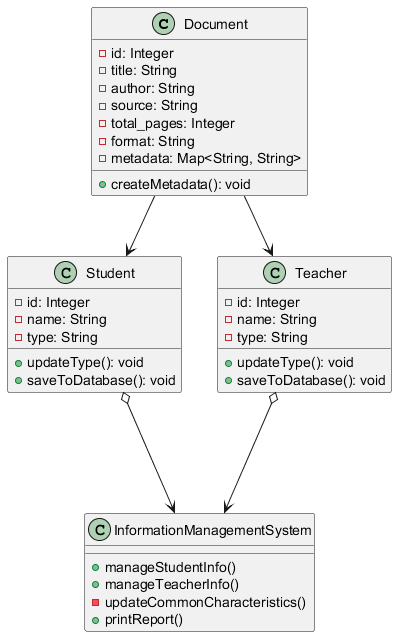

The diagram above was rendered by PlantUML. Its source (embedded in the PNG):
@startuml
class Document {
    - id: Integer
    - title: String
    - author: String
    - source: String
    - total_pages: Integer
    - format: String
    - metadata: Map<String, String>
    + createMetadata(): void
}

class Student {
    - id: Integer
    - name: String
    - type: String
    + updateType(): void
    + saveToDatabase(): void
}

class Teacher {
    - id: Integer
    - name: String
    - type: String
    + updateType(): void
    + saveToDatabase(): void
}

class InformationManagementSystem {
    + manageStudentInfo()
    + manageTeacherInfo()
    - updateCommonCharacteristics()
    + printReport()
}

Document --> Student
Document --> Teacher
Student o---> InformationManagementSystem
Teacher o---> InformationManagementSystem

@enduml